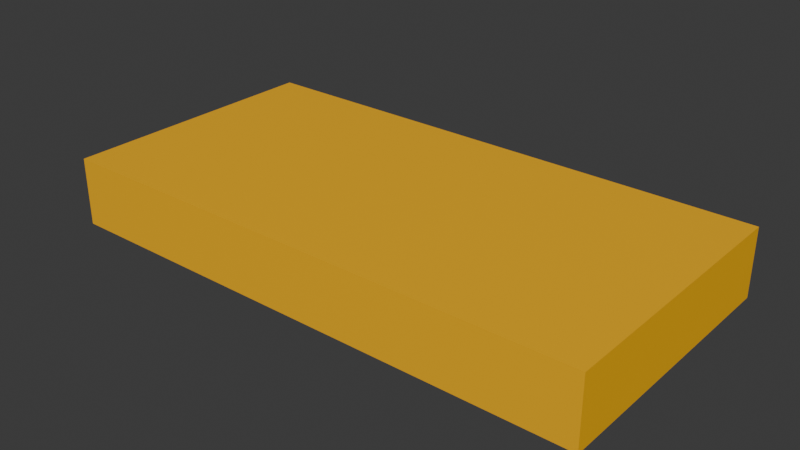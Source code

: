 # Source: fender_1x3.blend  (saved by Blender 4.2.67; exported with 4.5.12 LTS)
import bpy
from mathutils import Matrix  # noqa: F401  (used for matrix-valued properties, if any)

bpy.ops.wm.read_factory_settings(use_empty=True)
scene = bpy.context.scene
scene.name = 'Scene'

# ---- collections
col_collection = bpy.data.collections.new('Collection'); scene.collection.children.link(col_collection)

# ---- materials (node trees are filled in below, after node groups)
mat_material = bpy.data.materials.new('Material')
mat_material.alpha_threshold = 0.0
mat_material.roughness = 0.5
mat_material.line_color = (0.0, 0.0, 0.0, 1.0)
mat_paintable_0 = bpy.data.materials.new('paintable-0')

# ---- material node trees
mat_material.use_nodes = True; mat_material.node_tree.nodes.clear()
_N = mat_material.node_tree.nodes; _L = mat_material.node_tree.links
n0 = _N.new('ShaderNodeOutputMaterial'); n0.name = 'Material Output'; n0.location = (300, 300)
n1 = _N.new('ShaderNodeBsdfPrincipled'); n1.name = 'Principled BSDF'; n1.location = (10, 300)
n1.inputs[3].default_value = 1.45
_L.new(n1.outputs[0], n0.inputs[0])
n0.is_active_output = True
mat_paintable_0.use_nodes = True; mat_paintable_0.node_tree.nodes.clear()
_N = mat_paintable_0.node_tree.nodes; _L = mat_paintable_0.node_tree.links
n0 = _N.new('ShaderNodeBsdfPrincipled'); n0.name = 'プリンシプルBSDF'; n0.location = (10, 300)
n0.inputs[0].default_value = (1.0, 0.4969, 0.0, 1.0)
n1 = _N.new('ShaderNodeOutputMaterial'); n1.name = 'マテリアル出力'; n1.location = (300, 300)
_L.new(n0.outputs[0], n1.inputs[0])
n1.is_active_output = True

# ---- world
world_world = bpy.data.worlds.new('World'); scene.world = world_world
world_world.use_nodes = True; world_world.node_tree.nodes.clear()
_N = world_world.node_tree.nodes; _L = world_world.node_tree.links
n0 = _N.new('ShaderNodeOutputWorld'); n0.name = 'World Output'; n0.location = (300, 300)
n1 = _N.new('ShaderNodeBackground'); n1.name = 'Background'; n1.location = (10, 300)
n1.inputs[0].default_value = (0.05088, 0.05088, 0.05088, 1.0)
_L.new(n1.outputs[0], n0.inputs[0])
n0.is_active_output = True
world_world.color = (0.05088, 0.05088, 0.05088)
world_world.sun_shadow_jitter_overblur = 0.0

# ---- meshes
me_cube = bpy.data.meshes.new('Cube')
me_cube.from_pydata([(-0.625, -0.125, 0.125), (-0.625, -0.125, 0.0625), (-0.625, 0.125, 0.0625), (-0.625, 0.125, 0.125), (-0.125, -0.125, 0.125), (-0.125, -0.125, 0.0625), (-0.125, 0.125, 0.0625), (-0.125, 0.125, 0.125)], [], [(6, 2, 3, 7), (5, 4, 0, 1), (7, 3, 0, 4), (0, 3, 2, 1), (6, 5, 1, 2), (6, 7, 4, 5)])
me_cube.polygons.foreach_set('material_index', [1, 1, 1, 1, 1, 1])
_uv = me_cube.uv_layers.new(name='UVMap')
_uv.uv.foreach_set('vector', [0.25, 0.65, 0.125, 0.65, 0.625, 0.1, 0.75, 0.65, 0.375, 0.875, 0.625, 0.875, 0.625, 1.0, 0.375, 1.0, 0.75, 0.65, 0.875, 0.65, 0.875, 0.75, 0.75, 0.75, 0.625, 0.0, 0.625, 0.1, 0.375, 0.1, 0.375, 0.0, 0.25, 0.65, 0.25, 0.75, 0.125, 0.75, 0.125, 0.65, 0.25, 0.65, 0.75, 0.65, 0.625, 0.875, 0.25, 0.75])
me_cube.materials.append(mat_material)
me_cube.materials.append(mat_paintable_0)
me_cube.use_mirror_vertex_groups = False
me_cube.update()

# ---- objects
ob_cube = bpy.data.objects.new('Cube', me_cube)

# ---- transforms, parenting, visibility, modifiers, constraints
ob_cube.location = (0.0, 0.0, 0.0)
ob_cube.lock_rotations_4d = False
ob_cube.empty_display_type = 'ARROWS'
ob_cube.lineart.crease_threshold = 0.0

# ---- collection membership
col_collection.objects.link(ob_cube)

# ---- scene / render settings (as saved in the file)
scene.frame_start = 1; scene.frame_end = 250; scene.frame_set(1)
scene.render.engine = 'BLENDER_EEVEE_NEXT'
bpy.context.view_layer.update()

# ---- added for rendering (the .blend has no active camera and no usable light): camera, sun
cam_auto = bpy.data.cameras.new('AutoCamera')
cam_auto.lens = 50.0
cam_auto.sensor_width = 36.0
cam_auto.clip_end = 1000.0
ob_auto_camera = bpy.data.objects.new('AutoCamera', cam_auto)
scene.collection.objects.link(ob_auto_camera)
ob_auto_camera.location = (0.145439, -0.624527, 0.510101)
ob_auto_camera.rotation_euler = (1.09748, -7.21219e-08, 0.694738)
scene.camera = ob_auto_camera
light_auto_sun = bpy.data.lights.new('AutoSun', 'SUN')
light_auto_sun.energy = 3.0
light_auto_sun.angle = 0.0523599
ob_auto_sun = bpy.data.objects.new('AutoSun', light_auto_sun)
scene.collection.objects.link(ob_auto_sun)
ob_auto_sun.rotation_euler = (0.872665, 0.174533, 0.523599)
bpy.context.view_layer.update()
